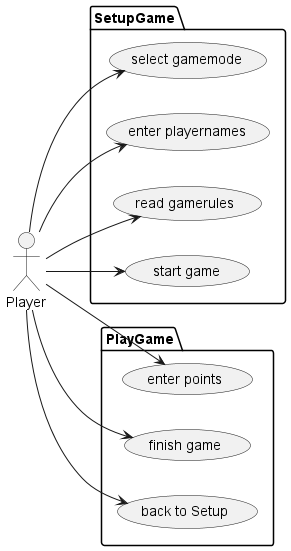

The diagram above was rendered by PlantUML. Its source (embedded in the PNG):
@startuml
left to right direction
actor Player as p

package SetupGame{
	usecase "select gamemode" as U1
	usecase "enter playernames" as U2
	usecase "read gamerules" as U3
	usecase " start game" as U4
}

package PlayGame {
	usecase "enter points" as U5
	usecase "finish game" as U6
	usecase "back to Setup" as U7
}

p --> U1
p --> U2
p --> U3
p --> U4
p --> U5
p --> U6
p --> U7

@enduml